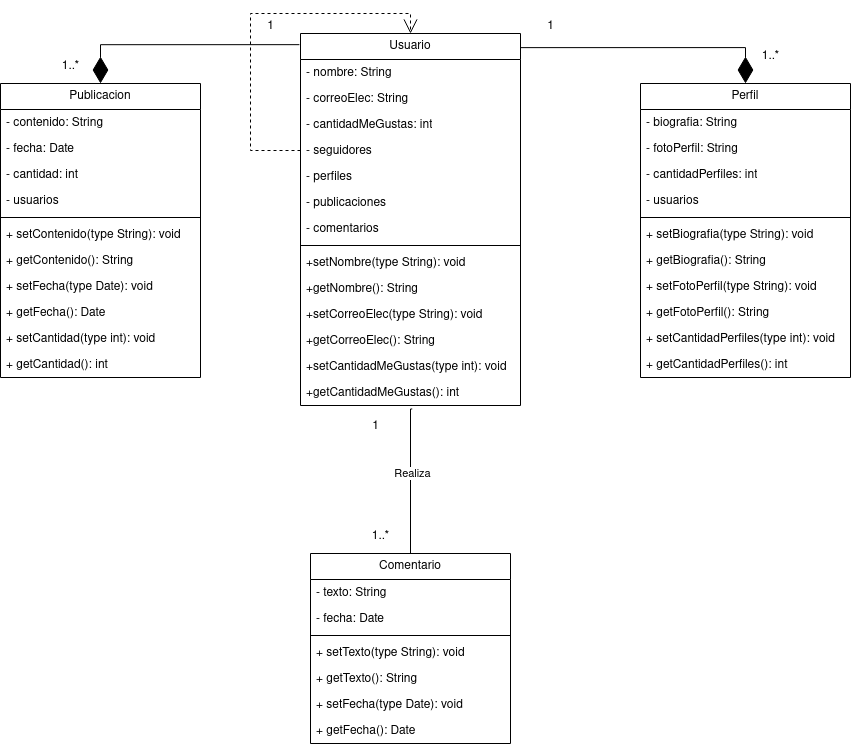

The diagram above was exported from draw.io. Its source (the exported page's mxGraphModel, read from the mxfile embedded in the PNG):
<mxGraphModel dx="683" dy="365" grid="1" gridSize="10" guides="1" tooltips="1" connect="1" arrows="1" fold="1" page="1" pageScale="1" pageWidth="827" pageHeight="1169" math="0" shadow="0">
  <root>
    <mxCell id="0" />
    <mxCell id="1" parent="0" />
    <mxCell id="_KW2Cz5N3YLkoW3pdV-7-1" value="Usuario" style="swimlane;fontStyle=0;childLayout=stackLayout;horizontal=1;startSize=26;fillColor=none;horizontalStack=0;resizeParent=1;resizeParentMax=0;resizeLast=0;collapsible=1;marginBottom=0;whiteSpace=wrap;html=1;" vertex="1" parent="1">
      <mxGeometry x="540" y="60" width="220" height="372" as="geometry" />
    </mxCell>
    <mxCell id="_KW2Cz5N3YLkoW3pdV-7-2" value="- nombre: String" style="text;strokeColor=none;fillColor=none;align=left;verticalAlign=top;spacingLeft=4;spacingRight=4;overflow=hidden;rotatable=0;points=[[0,0.5],[1,0.5]];portConstraint=eastwest;whiteSpace=wrap;html=1;" vertex="1" parent="_KW2Cz5N3YLkoW3pdV-7-1">
      <mxGeometry y="26" width="220" height="26" as="geometry" />
    </mxCell>
    <mxCell id="_KW2Cz5N3YLkoW3pdV-7-3" value="- correoElec: String" style="text;strokeColor=none;fillColor=none;align=left;verticalAlign=top;spacingLeft=4;spacingRight=4;overflow=hidden;rotatable=0;points=[[0,0.5],[1,0.5]];portConstraint=eastwest;whiteSpace=wrap;html=1;" vertex="1" parent="_KW2Cz5N3YLkoW3pdV-7-1">
      <mxGeometry y="52" width="220" height="26" as="geometry" />
    </mxCell>
    <mxCell id="_KW2Cz5N3YLkoW3pdV-7-4" value="- cantidadMeGustas: int" style="text;strokeColor=none;fillColor=none;align=left;verticalAlign=top;spacingLeft=4;spacingRight=4;overflow=hidden;rotatable=0;points=[[0,0.5],[1,0.5]];portConstraint=eastwest;whiteSpace=wrap;html=1;" vertex="1" parent="_KW2Cz5N3YLkoW3pdV-7-1">
      <mxGeometry y="78" width="220" height="26" as="geometry" />
    </mxCell>
    <mxCell id="_KW2Cz5N3YLkoW3pdV-7-41" value="- seguidores" style="text;strokeColor=none;fillColor=none;align=left;verticalAlign=top;spacingLeft=4;spacingRight=4;overflow=hidden;rotatable=0;points=[[0,0.5],[1,0.5]];portConstraint=eastwest;whiteSpace=wrap;html=1;" vertex="1" parent="_KW2Cz5N3YLkoW3pdV-7-1">
      <mxGeometry y="104" width="220" height="26" as="geometry" />
    </mxCell>
    <mxCell id="_KW2Cz5N3YLkoW3pdV-7-28" value="- perfiles" style="text;strokeColor=none;fillColor=none;align=left;verticalAlign=top;spacingLeft=4;spacingRight=4;overflow=hidden;rotatable=0;points=[[0,0.5],[1,0.5]];portConstraint=eastwest;whiteSpace=wrap;html=1;" vertex="1" parent="_KW2Cz5N3YLkoW3pdV-7-1">
      <mxGeometry y="130" width="220" height="26" as="geometry" />
    </mxCell>
    <mxCell id="_KW2Cz5N3YLkoW3pdV-7-49" value="- publicaciones" style="text;strokeColor=none;fillColor=none;align=left;verticalAlign=top;spacingLeft=4;spacingRight=4;overflow=hidden;rotatable=0;points=[[0,0.5],[1,0.5]];portConstraint=eastwest;whiteSpace=wrap;html=1;" vertex="1" parent="_KW2Cz5N3YLkoW3pdV-7-1">
      <mxGeometry y="156" width="220" height="26" as="geometry" />
    </mxCell>
    <mxCell id="_KW2Cz5N3YLkoW3pdV-7-48" value="- comentarios" style="text;strokeColor=none;fillColor=none;align=left;verticalAlign=top;spacingLeft=4;spacingRight=4;overflow=hidden;rotatable=0;points=[[0,0.5],[1,0.5]];portConstraint=eastwest;whiteSpace=wrap;html=1;" vertex="1" parent="_KW2Cz5N3YLkoW3pdV-7-1">
      <mxGeometry y="182" width="220" height="26" as="geometry" />
    </mxCell>
    <mxCell id="_KW2Cz5N3YLkoW3pdV-7-21" value="" style="line;strokeWidth=1;fillColor=none;align=left;verticalAlign=middle;spacingTop=-1;spacingLeft=3;spacingRight=3;rotatable=0;labelPosition=right;points=[];portConstraint=eastwest;strokeColor=inherit;" vertex="1" parent="_KW2Cz5N3YLkoW3pdV-7-1">
      <mxGeometry y="208" width="220" height="8" as="geometry" />
    </mxCell>
    <mxCell id="_KW2Cz5N3YLkoW3pdV-7-22" value="+setNombre(type String): void" style="text;strokeColor=none;fillColor=none;align=left;verticalAlign=top;spacingLeft=4;spacingRight=4;overflow=hidden;rotatable=0;points=[[0,0.5],[1,0.5]];portConstraint=eastwest;whiteSpace=wrap;html=1;" vertex="1" parent="_KW2Cz5N3YLkoW3pdV-7-1">
      <mxGeometry y="216" width="220" height="26" as="geometry" />
    </mxCell>
    <mxCell id="_KW2Cz5N3YLkoW3pdV-7-25" value="+getNombre(): String" style="text;strokeColor=none;fillColor=none;align=left;verticalAlign=top;spacingLeft=4;spacingRight=4;overflow=hidden;rotatable=0;points=[[0,0.5],[1,0.5]];portConstraint=eastwest;whiteSpace=wrap;html=1;" vertex="1" parent="_KW2Cz5N3YLkoW3pdV-7-1">
      <mxGeometry y="242" width="220" height="26" as="geometry" />
    </mxCell>
    <mxCell id="_KW2Cz5N3YLkoW3pdV-7-23" value="+setCorreoElec(type String): void" style="text;strokeColor=none;fillColor=none;align=left;verticalAlign=top;spacingLeft=4;spacingRight=4;overflow=hidden;rotatable=0;points=[[0,0.5],[1,0.5]];portConstraint=eastwest;whiteSpace=wrap;html=1;" vertex="1" parent="_KW2Cz5N3YLkoW3pdV-7-1">
      <mxGeometry y="268" width="220" height="26" as="geometry" />
    </mxCell>
    <mxCell id="_KW2Cz5N3YLkoW3pdV-7-26" value="+getCorreoElec(): String" style="text;strokeColor=none;fillColor=none;align=left;verticalAlign=top;spacingLeft=4;spacingRight=4;overflow=hidden;rotatable=0;points=[[0,0.5],[1,0.5]];portConstraint=eastwest;whiteSpace=wrap;html=1;" vertex="1" parent="_KW2Cz5N3YLkoW3pdV-7-1">
      <mxGeometry y="294" width="220" height="26" as="geometry" />
    </mxCell>
    <mxCell id="_KW2Cz5N3YLkoW3pdV-7-24" value="+setCantidadMeGustas(type int): void" style="text;strokeColor=none;fillColor=none;align=left;verticalAlign=top;spacingLeft=4;spacingRight=4;overflow=hidden;rotatable=0;points=[[0,0.5],[1,0.5]];portConstraint=eastwest;whiteSpace=wrap;html=1;" vertex="1" parent="_KW2Cz5N3YLkoW3pdV-7-1">
      <mxGeometry y="320" width="220" height="26" as="geometry" />
    </mxCell>
    <mxCell id="_KW2Cz5N3YLkoW3pdV-7-27" value="+getCantidadMeGustas(): int" style="text;strokeColor=none;fillColor=none;align=left;verticalAlign=top;spacingLeft=4;spacingRight=4;overflow=hidden;rotatable=0;points=[[0,0.5],[1,0.5]];portConstraint=eastwest;whiteSpace=wrap;html=1;" vertex="1" parent="_KW2Cz5N3YLkoW3pdV-7-1">
      <mxGeometry y="346" width="220" height="26" as="geometry" />
    </mxCell>
    <mxCell id="_KW2Cz5N3YLkoW3pdV-7-42" value="" style="endArrow=open;endSize=12;dashed=1;html=1;rounded=0;edgeStyle=orthogonalEdgeStyle;exitX=0;exitY=0.5;exitDx=0;exitDy=0;entryX=0.5;entryY=0;entryDx=0;entryDy=0;" edge="1" parent="_KW2Cz5N3YLkoW3pdV-7-1" source="_KW2Cz5N3YLkoW3pdV-7-41" target="_KW2Cz5N3YLkoW3pdV-7-1">
      <mxGeometry width="160" relative="1" as="geometry">
        <mxPoint x="-90" y="-20" as="sourcePoint" />
        <mxPoint x="70" y="-20" as="targetPoint" />
        <Array as="points">
          <mxPoint x="-50" y="117" />
          <mxPoint x="-50" y="-20" />
          <mxPoint x="110" y="-20" />
        </Array>
      </mxGeometry>
    </mxCell>
    <mxCell id="_KW2Cz5N3YLkoW3pdV-7-5" value="Publicacion" style="swimlane;fontStyle=0;childLayout=stackLayout;horizontal=1;startSize=26;fillColor=none;horizontalStack=0;resizeParent=1;resizeParentMax=0;resizeLast=0;collapsible=1;marginBottom=0;whiteSpace=wrap;html=1;" vertex="1" parent="1">
      <mxGeometry x="240" y="110" width="200" height="294" as="geometry" />
    </mxCell>
    <mxCell id="_KW2Cz5N3YLkoW3pdV-7-6" value="- contenido: String" style="text;strokeColor=none;fillColor=none;align=left;verticalAlign=top;spacingLeft=4;spacingRight=4;overflow=hidden;rotatable=0;points=[[0,0.5],[1,0.5]];portConstraint=eastwest;whiteSpace=wrap;html=1;" vertex="1" parent="_KW2Cz5N3YLkoW3pdV-7-5">
      <mxGeometry y="26" width="200" height="26" as="geometry" />
    </mxCell>
    <mxCell id="_KW2Cz5N3YLkoW3pdV-7-7" value="- fecha: Date" style="text;strokeColor=none;fillColor=none;align=left;verticalAlign=top;spacingLeft=4;spacingRight=4;overflow=hidden;rotatable=0;points=[[0,0.5],[1,0.5]];portConstraint=eastwest;whiteSpace=wrap;html=1;" vertex="1" parent="_KW2Cz5N3YLkoW3pdV-7-5">
      <mxGeometry y="52" width="200" height="26" as="geometry" />
    </mxCell>
    <mxCell id="_KW2Cz5N3YLkoW3pdV-7-8" value="- cantidad: int" style="text;strokeColor=none;fillColor=none;align=left;verticalAlign=top;spacingLeft=4;spacingRight=4;overflow=hidden;rotatable=0;points=[[0,0.5],[1,0.5]];portConstraint=eastwest;whiteSpace=wrap;html=1;" vertex="1" parent="_KW2Cz5N3YLkoW3pdV-7-5">
      <mxGeometry y="78" width="200" height="26" as="geometry" />
    </mxCell>
    <mxCell id="_KW2Cz5N3YLkoW3pdV-7-9" value="- usuarios" style="text;strokeColor=none;fillColor=none;align=left;verticalAlign=top;spacingLeft=4;spacingRight=4;overflow=hidden;rotatable=0;points=[[0,0.5],[1,0.5]];portConstraint=eastwest;whiteSpace=wrap;html=1;" vertex="1" parent="_KW2Cz5N3YLkoW3pdV-7-5">
      <mxGeometry y="104" width="200" height="26" as="geometry" />
    </mxCell>
    <mxCell id="_KW2Cz5N3YLkoW3pdV-7-30" value="" style="line;strokeWidth=1;fillColor=none;align=left;verticalAlign=middle;spacingTop=-1;spacingLeft=3;spacingRight=3;rotatable=0;labelPosition=right;points=[];portConstraint=eastwest;strokeColor=inherit;" vertex="1" parent="_KW2Cz5N3YLkoW3pdV-7-5">
      <mxGeometry y="130" width="200" height="8" as="geometry" />
    </mxCell>
    <mxCell id="_KW2Cz5N3YLkoW3pdV-7-31" value="+ setContenido(type String): void" style="text;strokeColor=none;fillColor=none;align=left;verticalAlign=top;spacingLeft=4;spacingRight=4;overflow=hidden;rotatable=0;points=[[0,0.5],[1,0.5]];portConstraint=eastwest;whiteSpace=wrap;html=1;" vertex="1" parent="_KW2Cz5N3YLkoW3pdV-7-5">
      <mxGeometry y="138" width="200" height="26" as="geometry" />
    </mxCell>
    <mxCell id="_KW2Cz5N3YLkoW3pdV-7-32" value="+ getContenido(): String" style="text;strokeColor=none;fillColor=none;align=left;verticalAlign=top;spacingLeft=4;spacingRight=4;overflow=hidden;rotatable=0;points=[[0,0.5],[1,0.5]];portConstraint=eastwest;whiteSpace=wrap;html=1;" vertex="1" parent="_KW2Cz5N3YLkoW3pdV-7-5">
      <mxGeometry y="164" width="200" height="26" as="geometry" />
    </mxCell>
    <mxCell id="_KW2Cz5N3YLkoW3pdV-7-33" value="+ setFecha(type Date): void" style="text;strokeColor=none;fillColor=none;align=left;verticalAlign=top;spacingLeft=4;spacingRight=4;overflow=hidden;rotatable=0;points=[[0,0.5],[1,0.5]];portConstraint=eastwest;whiteSpace=wrap;html=1;" vertex="1" parent="_KW2Cz5N3YLkoW3pdV-7-5">
      <mxGeometry y="190" width="200" height="26" as="geometry" />
    </mxCell>
    <mxCell id="_KW2Cz5N3YLkoW3pdV-7-34" value="+ getFecha(): Date" style="text;strokeColor=none;fillColor=none;align=left;verticalAlign=top;spacingLeft=4;spacingRight=4;overflow=hidden;rotatable=0;points=[[0,0.5],[1,0.5]];portConstraint=eastwest;whiteSpace=wrap;html=1;" vertex="1" parent="_KW2Cz5N3YLkoW3pdV-7-5">
      <mxGeometry y="216" width="200" height="26" as="geometry" />
    </mxCell>
    <mxCell id="_KW2Cz5N3YLkoW3pdV-7-35" value="+ setCantidad(type int): void" style="text;strokeColor=none;fillColor=none;align=left;verticalAlign=top;spacingLeft=4;spacingRight=4;overflow=hidden;rotatable=0;points=[[0,0.5],[1,0.5]];portConstraint=eastwest;whiteSpace=wrap;html=1;" vertex="1" parent="_KW2Cz5N3YLkoW3pdV-7-5">
      <mxGeometry y="242" width="200" height="26" as="geometry" />
    </mxCell>
    <mxCell id="_KW2Cz5N3YLkoW3pdV-7-36" value="+ getCantidad(): int" style="text;strokeColor=none;fillColor=none;align=left;verticalAlign=top;spacingLeft=4;spacingRight=4;overflow=hidden;rotatable=0;points=[[0,0.5],[1,0.5]];portConstraint=eastwest;whiteSpace=wrap;html=1;" vertex="1" parent="_KW2Cz5N3YLkoW3pdV-7-5">
      <mxGeometry y="268" width="200" height="26" as="geometry" />
    </mxCell>
    <mxCell id="_KW2Cz5N3YLkoW3pdV-7-10" value="Perfil" style="swimlane;fontStyle=0;childLayout=stackLayout;horizontal=1;startSize=26;fillColor=none;horizontalStack=0;resizeParent=1;resizeParentMax=0;resizeLast=0;collapsible=1;marginBottom=0;whiteSpace=wrap;html=1;" vertex="1" parent="1">
      <mxGeometry x="880" y="110" width="210" height="294" as="geometry" />
    </mxCell>
    <mxCell id="_KW2Cz5N3YLkoW3pdV-7-11" value="- biografia: String" style="text;strokeColor=none;fillColor=none;align=left;verticalAlign=top;spacingLeft=4;spacingRight=4;overflow=hidden;rotatable=0;points=[[0,0.5],[1,0.5]];portConstraint=eastwest;whiteSpace=wrap;html=1;" vertex="1" parent="_KW2Cz5N3YLkoW3pdV-7-10">
      <mxGeometry y="26" width="210" height="26" as="geometry" />
    </mxCell>
    <mxCell id="_KW2Cz5N3YLkoW3pdV-7-12" value="- fotoPerfil: String" style="text;strokeColor=none;fillColor=none;align=left;verticalAlign=top;spacingLeft=4;spacingRight=4;overflow=hidden;rotatable=0;points=[[0,0.5],[1,0.5]];portConstraint=eastwest;whiteSpace=wrap;html=1;" vertex="1" parent="_KW2Cz5N3YLkoW3pdV-7-10">
      <mxGeometry y="52" width="210" height="26" as="geometry" />
    </mxCell>
    <mxCell id="_KW2Cz5N3YLkoW3pdV-7-13" value="- cantidadPerfiles: int" style="text;strokeColor=none;fillColor=none;align=left;verticalAlign=top;spacingLeft=4;spacingRight=4;overflow=hidden;rotatable=0;points=[[0,0.5],[1,0.5]];portConstraint=eastwest;whiteSpace=wrap;html=1;" vertex="1" parent="_KW2Cz5N3YLkoW3pdV-7-10">
      <mxGeometry y="78" width="210" height="26" as="geometry" />
    </mxCell>
    <mxCell id="_KW2Cz5N3YLkoW3pdV-7-14" value="- usuarios" style="text;strokeColor=none;fillColor=none;align=left;verticalAlign=top;spacingLeft=4;spacingRight=4;overflow=hidden;rotatable=0;points=[[0,0.5],[1,0.5]];portConstraint=eastwest;whiteSpace=wrap;html=1;" vertex="1" parent="_KW2Cz5N3YLkoW3pdV-7-10">
      <mxGeometry y="104" width="210" height="26" as="geometry" />
    </mxCell>
    <mxCell id="_KW2Cz5N3YLkoW3pdV-7-37" value="" style="line;strokeWidth=1;fillColor=none;align=left;verticalAlign=middle;spacingTop=-1;spacingLeft=3;spacingRight=3;rotatable=0;labelPosition=right;points=[];portConstraint=eastwest;strokeColor=inherit;" vertex="1" parent="_KW2Cz5N3YLkoW3pdV-7-10">
      <mxGeometry y="130" width="210" height="8" as="geometry" />
    </mxCell>
    <mxCell id="_KW2Cz5N3YLkoW3pdV-7-38" value="+ setBiografia(type String): void" style="text;strokeColor=none;fillColor=none;align=left;verticalAlign=top;spacingLeft=4;spacingRight=4;overflow=hidden;rotatable=0;points=[[0,0.5],[1,0.5]];portConstraint=eastwest;whiteSpace=wrap;html=1;" vertex="1" parent="_KW2Cz5N3YLkoW3pdV-7-10">
      <mxGeometry y="138" width="210" height="26" as="geometry" />
    </mxCell>
    <mxCell id="_KW2Cz5N3YLkoW3pdV-7-43" value="+ getBiografia(): String" style="text;strokeColor=none;fillColor=none;align=left;verticalAlign=top;spacingLeft=4;spacingRight=4;overflow=hidden;rotatable=0;points=[[0,0.5],[1,0.5]];portConstraint=eastwest;whiteSpace=wrap;html=1;" vertex="1" parent="_KW2Cz5N3YLkoW3pdV-7-10">
      <mxGeometry y="164" width="210" height="26" as="geometry" />
    </mxCell>
    <mxCell id="_KW2Cz5N3YLkoW3pdV-7-44" value="+ setFotoPerfil(type String): void" style="text;strokeColor=none;fillColor=none;align=left;verticalAlign=top;spacingLeft=4;spacingRight=4;overflow=hidden;rotatable=0;points=[[0,0.5],[1,0.5]];portConstraint=eastwest;whiteSpace=wrap;html=1;" vertex="1" parent="_KW2Cz5N3YLkoW3pdV-7-10">
      <mxGeometry y="190" width="210" height="26" as="geometry" />
    </mxCell>
    <mxCell id="_KW2Cz5N3YLkoW3pdV-7-45" value="+ getFotoPerfil(): String" style="text;strokeColor=none;fillColor=none;align=left;verticalAlign=top;spacingLeft=4;spacingRight=4;overflow=hidden;rotatable=0;points=[[0,0.5],[1,0.5]];portConstraint=eastwest;whiteSpace=wrap;html=1;" vertex="1" parent="_KW2Cz5N3YLkoW3pdV-7-10">
      <mxGeometry y="216" width="210" height="26" as="geometry" />
    </mxCell>
    <mxCell id="_KW2Cz5N3YLkoW3pdV-7-47" value="+ setCantidadPerfiles(type int): void" style="text;strokeColor=none;fillColor=none;align=left;verticalAlign=top;spacingLeft=4;spacingRight=4;overflow=hidden;rotatable=0;points=[[0,0.5],[1,0.5]];portConstraint=eastwest;whiteSpace=wrap;html=1;" vertex="1" parent="_KW2Cz5N3YLkoW3pdV-7-10">
      <mxGeometry y="242" width="210" height="26" as="geometry" />
    </mxCell>
    <mxCell id="_KW2Cz5N3YLkoW3pdV-7-46" value="+ getCantidadPerfiles(): int" style="text;strokeColor=none;fillColor=none;align=left;verticalAlign=top;spacingLeft=4;spacingRight=4;overflow=hidden;rotatable=0;points=[[0,0.5],[1,0.5]];portConstraint=eastwest;whiteSpace=wrap;html=1;" vertex="1" parent="_KW2Cz5N3YLkoW3pdV-7-10">
      <mxGeometry y="268" width="210" height="26" as="geometry" />
    </mxCell>
    <mxCell id="_KW2Cz5N3YLkoW3pdV-7-15" value="Comentario" style="swimlane;fontStyle=0;childLayout=stackLayout;horizontal=1;startSize=26;fillColor=none;horizontalStack=0;resizeParent=1;resizeParentMax=0;resizeLast=0;collapsible=1;marginBottom=0;whiteSpace=wrap;html=1;" vertex="1" parent="1">
      <mxGeometry x="550" y="580" width="200" height="190" as="geometry" />
    </mxCell>
    <mxCell id="_KW2Cz5N3YLkoW3pdV-7-16" value="- texto: String" style="text;strokeColor=none;fillColor=none;align=left;verticalAlign=top;spacingLeft=4;spacingRight=4;overflow=hidden;rotatable=0;points=[[0,0.5],[1,0.5]];portConstraint=eastwest;whiteSpace=wrap;html=1;" vertex="1" parent="_KW2Cz5N3YLkoW3pdV-7-15">
      <mxGeometry y="26" width="200" height="26" as="geometry" />
    </mxCell>
    <mxCell id="_KW2Cz5N3YLkoW3pdV-7-17" value="- fecha: Date" style="text;strokeColor=none;fillColor=none;align=left;verticalAlign=top;spacingLeft=4;spacingRight=4;overflow=hidden;rotatable=0;points=[[0,0.5],[1,0.5]];portConstraint=eastwest;whiteSpace=wrap;html=1;" vertex="1" parent="_KW2Cz5N3YLkoW3pdV-7-15">
      <mxGeometry y="52" width="200" height="26" as="geometry" />
    </mxCell>
    <mxCell id="_KW2Cz5N3YLkoW3pdV-7-52" value="" style="line;strokeWidth=1;fillColor=none;align=left;verticalAlign=middle;spacingTop=-1;spacingLeft=3;spacingRight=3;rotatable=0;labelPosition=right;points=[];portConstraint=eastwest;strokeColor=inherit;" vertex="1" parent="_KW2Cz5N3YLkoW3pdV-7-15">
      <mxGeometry y="78" width="200" height="8" as="geometry" />
    </mxCell>
    <mxCell id="_KW2Cz5N3YLkoW3pdV-7-51" value="+ setTexto(type String): void" style="text;strokeColor=none;fillColor=none;align=left;verticalAlign=top;spacingLeft=4;spacingRight=4;overflow=hidden;rotatable=0;points=[[0,0.5],[1,0.5]];portConstraint=eastwest;whiteSpace=wrap;html=1;" vertex="1" parent="_KW2Cz5N3YLkoW3pdV-7-15">
      <mxGeometry y="86" width="200" height="26" as="geometry" />
    </mxCell>
    <mxCell id="_KW2Cz5N3YLkoW3pdV-7-55" value="+ getTexto(): String" style="text;strokeColor=none;fillColor=none;align=left;verticalAlign=top;spacingLeft=4;spacingRight=4;overflow=hidden;rotatable=0;points=[[0,0.5],[1,0.5]];portConstraint=eastwest;whiteSpace=wrap;html=1;" vertex="1" parent="_KW2Cz5N3YLkoW3pdV-7-15">
      <mxGeometry y="112" width="200" height="26" as="geometry" />
    </mxCell>
    <mxCell id="_KW2Cz5N3YLkoW3pdV-7-53" value="+ setFecha(type Date): void" style="text;strokeColor=none;fillColor=none;align=left;verticalAlign=top;spacingLeft=4;spacingRight=4;overflow=hidden;rotatable=0;points=[[0,0.5],[1,0.5]];portConstraint=eastwest;whiteSpace=wrap;html=1;" vertex="1" parent="_KW2Cz5N3YLkoW3pdV-7-15">
      <mxGeometry y="138" width="200" height="26" as="geometry" />
    </mxCell>
    <mxCell id="_KW2Cz5N3YLkoW3pdV-7-54" value="+ getFecha(): Date" style="text;strokeColor=none;fillColor=none;align=left;verticalAlign=top;spacingLeft=4;spacingRight=4;overflow=hidden;rotatable=0;points=[[0,0.5],[1,0.5]];portConstraint=eastwest;whiteSpace=wrap;html=1;" vertex="1" parent="_KW2Cz5N3YLkoW3pdV-7-15">
      <mxGeometry y="164" width="200" height="26" as="geometry" />
    </mxCell>
    <mxCell id="_KW2Cz5N3YLkoW3pdV-7-73" value="" style="endArrow=none;endFill=0;endSize=12;html=1;rounded=0;edgeStyle=orthogonalEdgeStyle;entryX=0.5;entryY=0;entryDx=0;entryDy=0;exitX=0.508;exitY=1.133;exitDx=0;exitDy=0;exitPerimeter=0;" edge="1" parent="1" source="_KW2Cz5N3YLkoW3pdV-7-27" target="_KW2Cz5N3YLkoW3pdV-7-15">
      <mxGeometry width="160" relative="1" as="geometry">
        <mxPoint x="590" y="500" as="sourcePoint" />
        <mxPoint x="750" y="500" as="targetPoint" />
        <Array as="points">
          <mxPoint x="650" y="436" />
        </Array>
      </mxGeometry>
    </mxCell>
    <mxCell id="_KW2Cz5N3YLkoW3pdV-7-77" value="Realiza" style="edgeLabel;html=1;align=center;verticalAlign=middle;resizable=0;points=[];" vertex="1" connectable="0" parent="_KW2Cz5N3YLkoW3pdV-7-73">
      <mxGeometry x="-0.1" y="1" relative="1" as="geometry">
        <mxPoint as="offset" />
      </mxGeometry>
    </mxCell>
    <mxCell id="_KW2Cz5N3YLkoW3pdV-7-75" value="" style="endArrow=diamondThin;endFill=1;endSize=24;html=1;rounded=0;edgeStyle=orthogonalEdgeStyle;entryX=0.5;entryY=0;entryDx=0;entryDy=0;exitX=1.002;exitY=0.038;exitDx=0;exitDy=0;exitPerimeter=0;" edge="1" parent="1" source="_KW2Cz5N3YLkoW3pdV-7-1" target="_KW2Cz5N3YLkoW3pdV-7-10">
      <mxGeometry width="160" relative="1" as="geometry">
        <mxPoint x="870" y="10" as="sourcePoint" />
        <mxPoint x="1030" y="10" as="targetPoint" />
      </mxGeometry>
    </mxCell>
    <mxCell id="_KW2Cz5N3YLkoW3pdV-7-76" value="" style="endArrow=diamondThin;endFill=1;endSize=24;html=1;rounded=0;edgeStyle=orthogonalEdgeStyle;entryX=0.5;entryY=0;entryDx=0;entryDy=0;exitX=-0.005;exitY=0.03;exitDx=0;exitDy=0;exitPerimeter=0;" edge="1" parent="1" source="_KW2Cz5N3YLkoW3pdV-7-1" target="_KW2Cz5N3YLkoW3pdV-7-5">
      <mxGeometry width="160" relative="1" as="geometry">
        <mxPoint x="10" y="74" as="sourcePoint" />
        <mxPoint x="235" y="110" as="targetPoint" />
      </mxGeometry>
    </mxCell>
    <mxCell id="_KW2Cz5N3YLkoW3pdV-7-78" value="1..*" style="text;html=1;align=center;verticalAlign=middle;resizable=0;points=[];autosize=1;strokeColor=none;fillColor=none;" vertex="1" parent="1">
      <mxGeometry x="600" y="548" width="40" height="30" as="geometry" />
    </mxCell>
    <mxCell id="_KW2Cz5N3YLkoW3pdV-7-79" value="1" style="text;html=1;align=center;verticalAlign=middle;resizable=0;points=[];autosize=1;strokeColor=none;fillColor=none;" vertex="1" parent="1">
      <mxGeometry x="600" y="438" width="30" height="30" as="geometry" />
    </mxCell>
    <mxCell id="_KW2Cz5N3YLkoW3pdV-7-80" value="1" style="text;html=1;align=center;verticalAlign=middle;resizable=0;points=[];autosize=1;strokeColor=none;fillColor=none;" vertex="1" parent="1">
      <mxGeometry x="775" y="38" width="30" height="30" as="geometry" />
    </mxCell>
    <mxCell id="_KW2Cz5N3YLkoW3pdV-7-81" value="1..*" style="text;html=1;align=center;verticalAlign=middle;resizable=0;points=[];autosize=1;strokeColor=none;fillColor=none;" vertex="1" parent="1">
      <mxGeometry x="990" y="68" width="40" height="30" as="geometry" />
    </mxCell>
    <mxCell id="_KW2Cz5N3YLkoW3pdV-7-82" value="1..*" style="text;html=1;align=center;verticalAlign=middle;resizable=0;points=[];autosize=1;strokeColor=none;fillColor=none;" vertex="1" parent="1">
      <mxGeometry x="290" y="78" width="40" height="30" as="geometry" />
    </mxCell>
    <mxCell id="_KW2Cz5N3YLkoW3pdV-7-83" value="1" style="text;html=1;align=center;verticalAlign=middle;resizable=0;points=[];autosize=1;strokeColor=none;fillColor=none;" vertex="1" parent="1">
      <mxGeometry x="495" y="38" width="30" height="30" as="geometry" />
    </mxCell>
  </root>
</mxGraphModel>